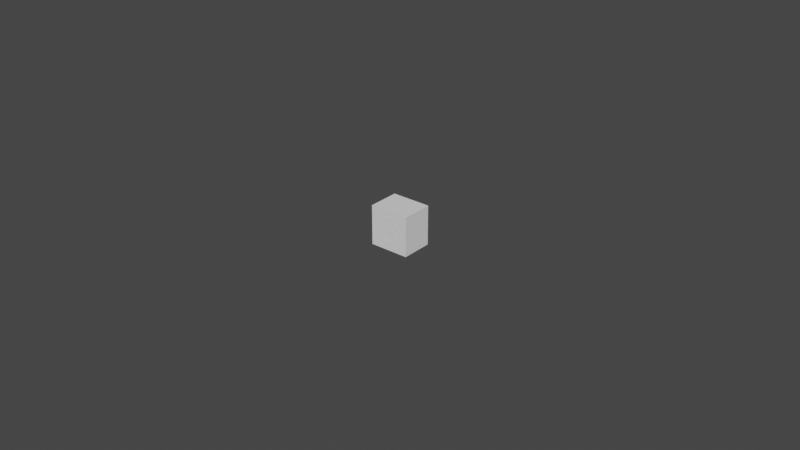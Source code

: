 # Source: Button_8.blend  (saved by Blender 2.93.21; exported with 4.5.12 LTS)
import bpy
from mathutils import Matrix  # noqa: F401  (used for matrix-valued properties, if any)

bpy.ops.wm.read_factory_settings(use_empty=True)
scene = bpy.context.scene
scene.name = 'Scene'

# ---- collections
col_collection = bpy.data.collections.new('Collection'); scene.collection.children.link(col_collection)

# ---- world
world_world = bpy.data.worlds.new('World'); scene.world = world_world
world_world.use_nodes = True; world_world.node_tree.nodes.clear()
_N = world_world.node_tree.nodes; _L = world_world.node_tree.links
n0 = _N.new('ShaderNodeOutputWorld'); n0.name = 'World Output'; n0.location = (300, 300)
n1 = _N.new('ShaderNodeBackground'); n1.name = 'Background'; n1.location = (10, 300)
n1.inputs[0].default_value = (0.05088, 0.05088, 0.05088, 1.0)
_L.new(n1.outputs[0], n0.inputs[0])
n0.is_active_output = True
world_world.color = (0.05088, 0.05088, 0.05088)
world_world.use_sun_shadow = False
world_world.sun_shadow_jitter_overblur = 0.0

# ---- meshes
me_cube = bpy.data.meshes.new('Cube')
me_cube.from_pydata([(-0.00635, -0.00508, -0.00635), (-0.00635, -0.00508, 0.00635), (-0.00635, 0.00508, -0.00635), (-0.00635, 0.00508, 0.00635), (0.00635, -0.00508, -0.00635), (0.00635, -0.00508, 0.00635), (0.00635, 0.00508, -0.00635), (0.00635, 0.00508, 0.00635)], [], [(0, 1, 3, 2), (2, 3, 7, 6), (6, 7, 5, 4), (4, 5, 1, 0), (2, 6, 4, 0), (7, 3, 1, 5)])
_uv = me_cube.uv_layers.new(name='UVMap')
_uv.uv.foreach_set('vector', [0.375, 0.0, 0.625, 0.0, 0.625, 0.25, 0.375, 0.25, 0.375, 0.25, 0.625, 0.25, 0.625, 0.5, 0.375, 0.5, 0.375, 0.5, 0.625, 0.5, 0.625, 0.75, 0.375, 0.75, 0.375, 0.75, 0.625, 0.75, 0.625, 1.0, 0.375, 1.0, 0.125, 0.5, 0.375, 0.5, 0.375, 0.75, 0.125, 0.75, 0.625, 0.5, 0.875, 0.5, 0.875, 0.75, 0.625, 0.75])
me_cube.use_remesh_fix_poles = True
me_cube.use_remesh_preserve_attributes = False
me_cube.update()

# ---- curves / text
txt_text_037 = bpy.data.curves.new('Text.037', 'FONT')
txt_text_037.dimensions = '2D'
txt_text_037.body = '8'
txt_text_037.size = 0.0132

# ---- objects
ob_button = bpy.data.objects.new('Button', me_cube)
ob_8 = bpy.data.objects.new('8', txt_text_037)

# ---- transforms, parenting, visibility, modifiers, constraints
ob_button.location = (0.0, 0.0, 0.0)
ob_8.location = (-0.003159, -0.005154, -0.004451)
ob_8.rotation_euler = (1.571, 0.0, 0.0)

# ---- collection membership
col_collection.objects.link(ob_button)
col_collection.objects.link(ob_8)

# ---- scene / render settings (as saved in the file)
scene.frame_start = 1; scene.frame_end = 250; scene.frame_set(1)
scene.render.engine = 'BLENDER_EEVEE_NEXT'
scene.cycles.use_denoising = False
scene.cycles.samples = 128
scene.cycles.sampling_pattern = 'TABULATED_SOBOL'
scene.cycles.use_adaptive_sampling = False
scene.cycles.use_light_tree = False
scene.view_settings.view_transform = 'Filmic'
bpy.context.view_layer.update()

# ---- added for rendering (the .blend has no active camera and no usable light): camera, sun
cam_auto = bpy.data.cameras.new('AutoCamera')
cam_auto.lens = 50.0
cam_auto.sensor_width = 36.0
cam_auto.clip_end = 1000.0
ob_auto_camera = bpy.data.objects.new('AutoCamera', cam_auto)
scene.collection.objects.link(ob_auto_camera)
ob_auto_camera.location = (0.185045, -0.222091, 0.148036)
ob_auto_camera.rotation_euler = (1.09748, -7.21219e-08, 0.694738)
scene.camera = ob_auto_camera
light_auto_sun = bpy.data.lights.new('AutoSun', 'SUN')
light_auto_sun.energy = 3.0
light_auto_sun.angle = 0.0523599
ob_auto_sun = bpy.data.objects.new('AutoSun', light_auto_sun)
scene.collection.objects.link(ob_auto_sun)
ob_auto_sun.rotation_euler = (0.872665, 0.174533, 0.523599)
bpy.context.view_layer.update()
